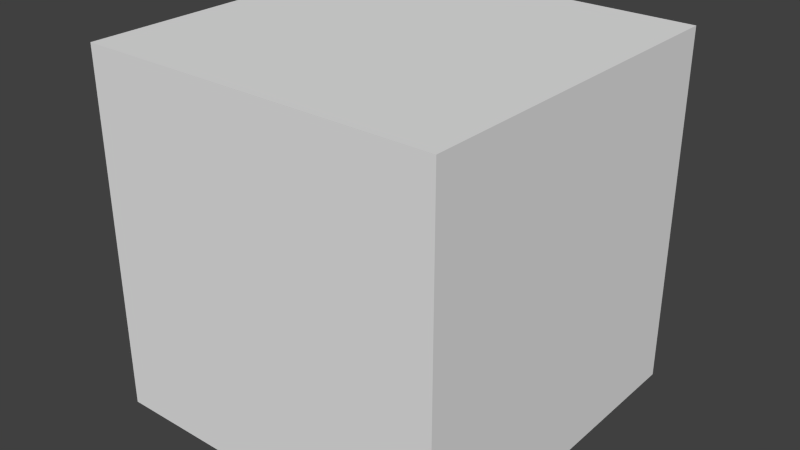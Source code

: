 # Source: house_1.blend  (saved by Blender 2.67.0; exported with 4.5.12 LTS)
import bpy
from mathutils import Matrix  # noqa: F401  (used for matrix-valued properties, if any)

bpy.ops.wm.read_factory_settings(use_empty=True)
scene = bpy.context.scene
scene.name = 'Scene'

# ---- collections
col_collection_1 = bpy.data.collections.new('Collection 1'); scene.collection.children.link(col_collection_1)

# ---- materials (node trees are filled in below, after node groups)
mat_material = bpy.data.materials.new('Material')
mat_material.alpha_threshold = 0.0
mat_material.use_transparent_shadow = False
mat_material.roughness = 0.5
mat_material.line_color = (0.0, 0.0, 0.0, 1.0)

# ---- material node trees

# ---- world
world_world = bpy.data.worlds.new('World'); scene.world = world_world
world_world.color = (0.05088, 0.05088, 0.05088)
world_world.use_sun_shadow = False
world_world.sun_shadow_jitter_overblur = 0.0
world_world.cycles.sampling_method = 'MANUAL'
world_world.cycles.sample_map_resolution = 256

# ---- meshes
me_cube = bpy.data.meshes.new('Cube')
me_cube.from_pydata([(1.0, 1.0, -1.0), (1.0, -1.0, -1.0), (-1.0, -1.0, -1.0), (-1.0, 1.0, -1.0), (1.0, 1.0, 1.0), (1.0, -1.0, 1.0), (-1.0, -1.0, 1.0), (-1.0, 1.0, 1.0)], [], [(0, 1, 2, 3), (4, 7, 6, 5), (0, 4, 5, 1), (1, 5, 6, 2), (2, 6, 7, 3), (4, 0, 3, 7)])
me_cube.materials.append(mat_material)
me_cube.use_remesh_preserve_volume = False
me_cube.use_remesh_preserve_attributes = False
me_cube.use_mirror_vertex_groups = False
me_cube.update()

# ---- objects
ob_cube = bpy.data.objects.new('Cube', me_cube)

# ---- transforms, parenting, visibility, modifiers, constraints
ob_cube.location = (0.0, 0.0, 1.024)
ob_cube.lock_rotations_4d = False
ob_cube.empty_display_type = 'ARROWS'
ob_cube.lineart.crease_threshold = 0.0

# ---- collection membership
col_collection_1.objects.link(ob_cube)

# ---- scene / render settings (as saved in the file)
scene.frame_start = 1; scene.frame_end = 250; scene.frame_set(1)
scene.render.engine = 'BLENDER_EEVEE_NEXT'
scene.render.image_settings.color_mode = 'RGB'
scene.render.image_settings.compression = 90
scene.render.resolution_percentage = 50
scene.render.dither_intensity = 0.0
scene.render.bake_margin = 2
scene.render.bake_bias = 0.0
scene.cycles.use_denoising = False
scene.cycles.samples = 10
scene.cycles.sampling_pattern = 'TABULATED_SOBOL'
scene.cycles.light_sampling_threshold = 0.0
scene.cycles.use_adaptive_sampling = False
scene.cycles.use_light_tree = False
scene.cycles.blur_glossy = 0.0
scene.cycles.volume_bounces = 1
scene.cycles.pixel_filter_type = 'GAUSSIAN'
scene.cycles.sample_clamp_indirect = 0.0
scene.view_settings.view_transform = 'Standard'
bpy.context.view_layer.update()

# ---- added for rendering (the .blend has no active camera and no usable light): camera, sun
cam_auto = bpy.data.cameras.new('AutoCamera')
cam_auto.lens = 50.0
cam_auto.sensor_width = 36.0
cam_auto.clip_end = 1000.0
ob_auto_camera = bpy.data.objects.new('AutoCamera', cam_auto)
scene.collection.objects.link(ob_auto_camera)
ob_auto_camera.location = (3.20507, -3.84609, 3.58801)
ob_auto_camera.rotation_euler = (1.09748, -7.21219e-08, 0.694738)
scene.camera = ob_auto_camera
light_auto_sun = bpy.data.lights.new('AutoSun', 'SUN')
light_auto_sun.energy = 3.0
light_auto_sun.angle = 0.0523599
ob_auto_sun = bpy.data.objects.new('AutoSun', light_auto_sun)
scene.collection.objects.link(ob_auto_sun)
ob_auto_sun.rotation_euler = (0.872665, 0.174533, 0.523599)
bpy.context.view_layer.update()
